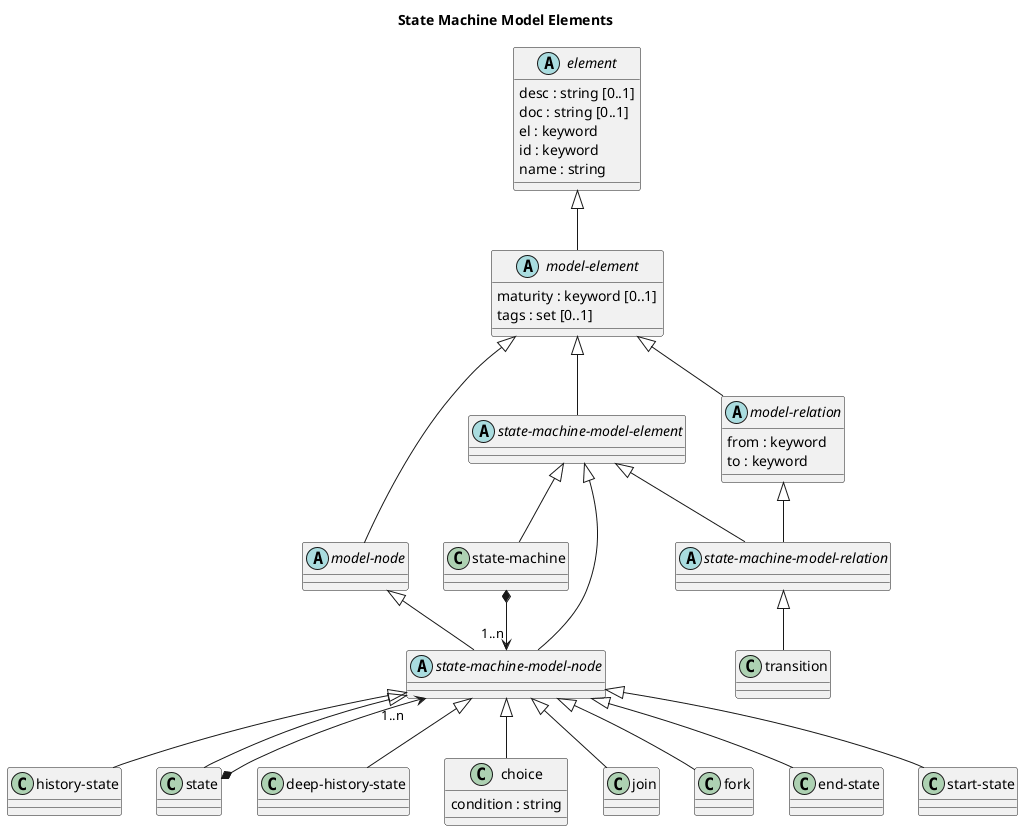

The diagram above was rendered by PlantUML. Its source (embedded in the PNG):
@startuml state-machine-model-elements






title State Machine Model Elements

class "history-state" as overarch_dataModel_historyState {}
abstract class "state-machine-model-element" as overarch_dataModel_stateMachineModelElement {}
abstract class "model-element" as overarch_dataModel_modelElement {
  maturity : keyword [0..1]
  tags : set [0..1]
}
class "deep-history-state" as overarch_dataModel_deepHistoryState {}
class "choice" as overarch_dataModel_choice {
  condition : string
}
class "state" as overarch_dataModel_state {}
class "state-machine" as overarch_dataModel_stateMachine {}
abstract class "model-node" as overarch_dataModel_modelNode {}
abstract class "model-relation" as overarch_dataModel_modelRelation {
  from : keyword
  to : keyword
}
class "join" as overarch_dataModel_join {}
class "fork" as overarch_dataModel_fork {}
abstract class "state-machine-model-relation" as overarch_dataModel_stateMachineModelRelation {}
class "transition" as overarch_dataModel_transition {}
class "end-state" as overarch_dataModel_endState {}
abstract class "state-machine-model-node" as overarch_dataModel_stateMachineModelNode {}
abstract class "element" as overarch_dataModel_element {
  desc : string [0..1]
  doc : string [0..1]
  el : keyword
  id : keyword
  name : string
}
class "start-state" as overarch_dataModel_startState {}
overarch_dataModel_stateMachineModelNode <|-- overarch_dataModel_choice
overarch_dataModel_element <|-- overarch_dataModel_modelElement
overarch_dataModel_modelElement <|-- overarch_dataModel_modelNode
overarch_dataModel_stateMachineModelRelation <|-- overarch_dataModel_transition
overarch_dataModel_stateMachineModelElement <|-- overarch_dataModel_stateMachine
overarch_dataModel_stateMachineModelNode <|-- overarch_dataModel_endState
overarch_dataModel_stateMachineModelNode <|-- overarch_dataModel_fork
overarch_dataModel_modelElement <|-- overarch_dataModel_modelRelation
overarch_dataModel_stateMachineModelNode <|-- overarch_dataModel_startState
overarch_dataModel_modelElement <|-- overarch_dataModel_stateMachineModelElement
overarch_dataModel_stateMachineModelNode <|-- overarch_dataModel_deepHistoryState
overarch_dataModel_state *-->  "1..n" overarch_dataModel_stateMachineModelNode
overarch_dataModel_modelRelation <|-- overarch_dataModel_stateMachineModelRelation
overarch_dataModel_stateMachineModelElement <|-- overarch_dataModel_stateMachineModelRelation
overarch_dataModel_stateMachine *-->  "1..n" overarch_dataModel_stateMachineModelNode
overarch_dataModel_modelNode <|-- overarch_dataModel_stateMachineModelNode
overarch_dataModel_stateMachineModelElement <|-- overarch_dataModel_stateMachineModelNode
overarch_dataModel_stateMachineModelNode <|-- overarch_dataModel_historyState
overarch_dataModel_stateMachineModelNode <|-- overarch_dataModel_state
overarch_dataModel_stateMachineModelNode <|-- overarch_dataModel_join
@enduml